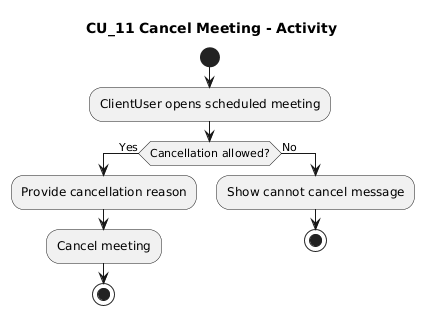

The diagram above was rendered by PlantUML. Its source (embedded in the PNG):
@startuml
title CU_11 Cancel Meeting - Activity
start
:ClientUser opens scheduled meeting;
if (Cancellation allowed?) then (Yes)
  :Provide cancellation reason;
  :Cancel meeting;
  stop
else (No)
  :Show cannot cancel message;
  stop
endif
@enduml